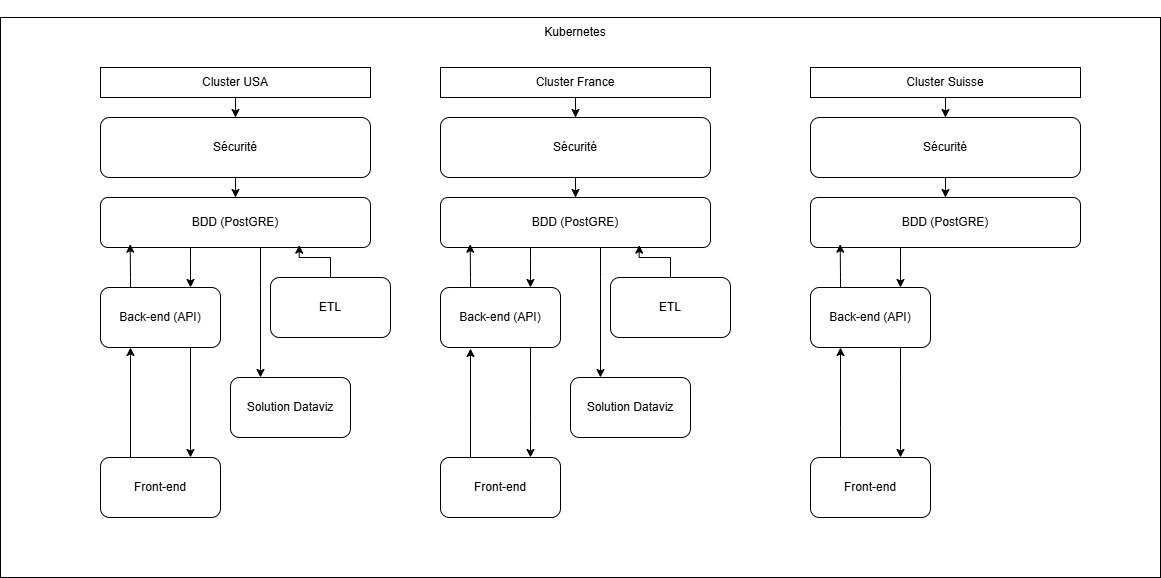

The diagram above was exported from draw.io. Its source (the exported page's mxGraphModel, read from the mxfile embedded in the PNG):
<mxGraphModel dx="835" dy="647" grid="1" gridSize="10" guides="1" tooltips="1" connect="1" arrows="1" fold="1" page="1" pageScale="1.5" pageWidth="1169" pageHeight="826" background="none" math="0" shadow="0">
  <root>
    <mxCell id="0" style=";html=1;" />
    <mxCell id="1" style=";html=1;" parent="0" />
    <mxCell id="UMNla471SjE0jj-ztcsN-83" value="&lt;div&gt;&lt;br/&gt;&lt;/div&gt;" style="rounded=0;whiteSpace=wrap;html=1;labelPosition=center;verticalLabelPosition=top;align=center;verticalAlign=bottom;" vertex="1" parent="1">
      <mxGeometry x="420" y="220" width="1160" height="560" as="geometry" />
    </mxCell>
    <mxCell id="UMNla471SjE0jj-ztcsN-8" style="edgeStyle=orthogonalEdgeStyle;rounded=0;orthogonalLoop=1;jettySize=auto;html=1;entryX=0.5;entryY=0;entryDx=0;entryDy=0;" edge="1" parent="1" source="UMNla471SjE0jj-ztcsN-1" target="UMNla471SjE0jj-ztcsN-6">
      <mxGeometry relative="1" as="geometry">
        <mxPoint x="860" y="270" as="targetPoint" />
      </mxGeometry>
    </mxCell>
    <mxCell id="UMNla471SjE0jj-ztcsN-1" value="&lt;div&gt;Cluster USA&lt;/div&gt;" style="rounded=0;whiteSpace=wrap;html=1;align=center;labelPosition=center;verticalLabelPosition=middle;verticalAlign=middle;" vertex="1" parent="1">
      <mxGeometry x="520" y="270" width="270" height="30" as="geometry" />
    </mxCell>
    <mxCell id="UMNla471SjE0jj-ztcsN-11" style="edgeStyle=orthogonalEdgeStyle;rounded=0;orthogonalLoop=1;jettySize=auto;html=1;entryX=0.75;entryY=0;entryDx=0;entryDy=0;exitX=0.75;exitY=1;exitDx=0;exitDy=0;" edge="1" parent="1" source="UMNla471SjE0jj-ztcsN-3" target="UMNla471SjE0jj-ztcsN-4">
      <mxGeometry relative="1" as="geometry">
        <Array as="points" />
      </mxGeometry>
    </mxCell>
    <mxCell id="UMNla471SjE0jj-ztcsN-3" value="Back-end (API)" style="rounded=1;whiteSpace=wrap;html=1;" vertex="1" parent="1">
      <mxGeometry x="520" y="490" width="120" height="60" as="geometry" />
    </mxCell>
    <mxCell id="UMNla471SjE0jj-ztcsN-4" value="Front-end" style="rounded=1;whiteSpace=wrap;html=1;" vertex="1" parent="1">
      <mxGeometry x="520" y="660" width="120" height="60" as="geometry" />
    </mxCell>
    <mxCell id="UMNla471SjE0jj-ztcsN-9" style="edgeStyle=orthogonalEdgeStyle;rounded=0;orthogonalLoop=1;jettySize=auto;html=1;entryX=0.75;entryY=0;entryDx=0;entryDy=0;" edge="1" parent="1" source="UMNla471SjE0jj-ztcsN-5" target="UMNla471SjE0jj-ztcsN-3">
      <mxGeometry relative="1" as="geometry">
        <Array as="points">
          <mxPoint x="610" y="460" />
          <mxPoint x="610" y="460" />
        </Array>
      </mxGeometry>
    </mxCell>
    <mxCell id="UMNla471SjE0jj-ztcsN-79" style="edgeStyle=orthogonalEdgeStyle;rounded=0;orthogonalLoop=1;jettySize=auto;html=1;entryX=0.25;entryY=0;entryDx=0;entryDy=0;" edge="1" parent="1" source="UMNla471SjE0jj-ztcsN-5" target="UMNla471SjE0jj-ztcsN-17">
      <mxGeometry relative="1" as="geometry">
        <Array as="points">
          <mxPoint x="680" y="490" />
          <mxPoint x="680" y="490" />
        </Array>
      </mxGeometry>
    </mxCell>
    <mxCell id="UMNla471SjE0jj-ztcsN-5" value="BDD (PostGRE)" style="rounded=1;whiteSpace=wrap;html=1;" vertex="1" parent="1">
      <mxGeometry x="520" y="400" width="270" height="50" as="geometry" />
    </mxCell>
    <mxCell id="UMNla471SjE0jj-ztcsN-14" value="" style="edgeStyle=orthogonalEdgeStyle;rounded=0;orthogonalLoop=1;jettySize=auto;html=1;" edge="1" parent="1" source="UMNla471SjE0jj-ztcsN-6" target="UMNla471SjE0jj-ztcsN-5">
      <mxGeometry relative="1" as="geometry" />
    </mxCell>
    <mxCell id="UMNla471SjE0jj-ztcsN-6" value="Sécurité" style="rounded=1;whiteSpace=wrap;html=1;" vertex="1" parent="1">
      <mxGeometry x="520" y="320" width="270" height="60" as="geometry" />
    </mxCell>
    <mxCell id="UMNla471SjE0jj-ztcsN-7" value="ETL" style="rounded=1;whiteSpace=wrap;html=1;" vertex="1" parent="1">
      <mxGeometry x="690" y="480" width="120" height="60" as="geometry" />
    </mxCell>
    <mxCell id="UMNla471SjE0jj-ztcsN-10" style="edgeStyle=orthogonalEdgeStyle;rounded=0;orthogonalLoop=1;jettySize=auto;html=1;entryX=0.11;entryY=0.934;entryDx=0;entryDy=0;entryPerimeter=0;" edge="1" parent="1" source="UMNla471SjE0jj-ztcsN-3" target="UMNla471SjE0jj-ztcsN-5">
      <mxGeometry relative="1" as="geometry">
        <Array as="points">
          <mxPoint x="550" y="480" />
          <mxPoint x="550" y="480" />
        </Array>
      </mxGeometry>
    </mxCell>
    <mxCell id="UMNla471SjE0jj-ztcsN-12" style="edgeStyle=orthogonalEdgeStyle;rounded=0;orthogonalLoop=1;jettySize=auto;html=1;exitX=0.25;exitY=0;exitDx=0;exitDy=0;" edge="1" parent="1" source="UMNla471SjE0jj-ztcsN-4">
      <mxGeometry relative="1" as="geometry">
        <mxPoint x="550" y="550" as="targetPoint" />
        <Array as="points">
          <mxPoint x="550" y="551" />
        </Array>
      </mxGeometry>
    </mxCell>
    <mxCell id="UMNla471SjE0jj-ztcsN-16" style="edgeStyle=orthogonalEdgeStyle;rounded=0;orthogonalLoop=1;jettySize=auto;html=1;entryX=0.736;entryY=0.952;entryDx=0;entryDy=0;entryPerimeter=0;" edge="1" parent="1" source="UMNla471SjE0jj-ztcsN-7" target="UMNla471SjE0jj-ztcsN-5">
      <mxGeometry relative="1" as="geometry" />
    </mxCell>
    <mxCell id="UMNla471SjE0jj-ztcsN-17" value="Solution Dataviz" style="rounded=1;whiteSpace=wrap;html=1;" vertex="1" parent="1">
      <mxGeometry x="650" y="580" width="120" height="60" as="geometry" />
    </mxCell>
    <mxCell id="UMNla471SjE0jj-ztcsN-47" style="edgeStyle=orthogonalEdgeStyle;rounded=0;orthogonalLoop=1;jettySize=auto;html=1;entryX=0.5;entryY=0;entryDx=0;entryDy=0;" edge="1" parent="1" source="UMNla471SjE0jj-ztcsN-48" target="UMNla471SjE0jj-ztcsN-55">
      <mxGeometry relative="1" as="geometry">
        <mxPoint x="1200" y="270" as="targetPoint" />
      </mxGeometry>
    </mxCell>
    <mxCell id="UMNla471SjE0jj-ztcsN-48" value="Cluster France" style="rounded=0;whiteSpace=wrap;html=1;align=center;labelPosition=center;verticalLabelPosition=middle;verticalAlign=middle;" vertex="1" parent="1">
      <mxGeometry x="860" y="270" width="270" height="30" as="geometry" />
    </mxCell>
    <mxCell id="UMNla471SjE0jj-ztcsN-49" style="edgeStyle=orthogonalEdgeStyle;rounded=0;orthogonalLoop=1;jettySize=auto;html=1;entryX=0.75;entryY=0;entryDx=0;entryDy=0;exitX=0.75;exitY=1;exitDx=0;exitDy=0;" edge="1" parent="1" source="UMNla471SjE0jj-ztcsN-50" target="UMNla471SjE0jj-ztcsN-51">
      <mxGeometry relative="1" as="geometry">
        <Array as="points">
          <mxPoint x="950" y="620" />
          <mxPoint x="950" y="620" />
        </Array>
      </mxGeometry>
    </mxCell>
    <mxCell id="UMNla471SjE0jj-ztcsN-50" value="Back-end (API)" style="rounded=1;whiteSpace=wrap;html=1;" vertex="1" parent="1">
      <mxGeometry x="860" y="490" width="120" height="60" as="geometry" />
    </mxCell>
    <mxCell id="UMNla471SjE0jj-ztcsN-51" value="Front-end" style="rounded=1;whiteSpace=wrap;html=1;" vertex="1" parent="1">
      <mxGeometry x="860" y="660" width="120" height="60" as="geometry" />
    </mxCell>
    <mxCell id="UMNla471SjE0jj-ztcsN-52" style="edgeStyle=orthogonalEdgeStyle;rounded=0;orthogonalLoop=1;jettySize=auto;html=1;entryX=0.75;entryY=0;entryDx=0;entryDy=0;" edge="1" parent="1" source="UMNla471SjE0jj-ztcsN-53" target="UMNla471SjE0jj-ztcsN-50">
      <mxGeometry relative="1" as="geometry">
        <Array as="points">
          <mxPoint x="950" y="460" />
          <mxPoint x="950" y="460" />
        </Array>
      </mxGeometry>
    </mxCell>
    <mxCell id="UMNla471SjE0jj-ztcsN-77" style="edgeStyle=orthogonalEdgeStyle;rounded=0;orthogonalLoop=1;jettySize=auto;html=1;entryX=0.25;entryY=0;entryDx=0;entryDy=0;" edge="1" parent="1" source="UMNla471SjE0jj-ztcsN-53" target="UMNla471SjE0jj-ztcsN-61">
      <mxGeometry relative="1" as="geometry">
        <Array as="points">
          <mxPoint x="1020" y="480" />
          <mxPoint x="1020" y="480" />
        </Array>
      </mxGeometry>
    </mxCell>
    <mxCell id="UMNla471SjE0jj-ztcsN-53" value="BDD (PostGRE)" style="rounded=1;whiteSpace=wrap;html=1;" vertex="1" parent="1">
      <mxGeometry x="860" y="400" width="270" height="50" as="geometry" />
    </mxCell>
    <mxCell id="UMNla471SjE0jj-ztcsN-54" value="" style="edgeStyle=orthogonalEdgeStyle;rounded=0;orthogonalLoop=1;jettySize=auto;html=1;" edge="1" parent="1" source="UMNla471SjE0jj-ztcsN-55" target="UMNla471SjE0jj-ztcsN-53">
      <mxGeometry relative="1" as="geometry" />
    </mxCell>
    <mxCell id="UMNla471SjE0jj-ztcsN-55" value="Sécurité" style="rounded=1;whiteSpace=wrap;html=1;" vertex="1" parent="1">
      <mxGeometry x="860" y="320" width="270" height="60" as="geometry" />
    </mxCell>
    <mxCell id="UMNla471SjE0jj-ztcsN-57" value="ETL" style="rounded=1;whiteSpace=wrap;html=1;" vertex="1" parent="1">
      <mxGeometry x="1030" y="480" width="120" height="60" as="geometry" />
    </mxCell>
    <mxCell id="UMNla471SjE0jj-ztcsN-58" style="edgeStyle=orthogonalEdgeStyle;rounded=0;orthogonalLoop=1;jettySize=auto;html=1;entryX=0.11;entryY=0.934;entryDx=0;entryDy=0;entryPerimeter=0;" edge="1" parent="1" source="UMNla471SjE0jj-ztcsN-50" target="UMNla471SjE0jj-ztcsN-53">
      <mxGeometry relative="1" as="geometry">
        <Array as="points">
          <mxPoint x="890" y="480" />
          <mxPoint x="890" y="480" />
        </Array>
      </mxGeometry>
    </mxCell>
    <mxCell id="UMNla471SjE0jj-ztcsN-59" style="edgeStyle=orthogonalEdgeStyle;rounded=0;orthogonalLoop=1;jettySize=auto;html=1;exitX=0.25;exitY=0;exitDx=0;exitDy=0;" edge="1" parent="1" source="UMNla471SjE0jj-ztcsN-51">
      <mxGeometry relative="1" as="geometry">
        <Array as="points">
          <mxPoint x="890" y="551" />
        </Array>
        <mxPoint x="890" y="551" as="targetPoint" />
      </mxGeometry>
    </mxCell>
    <mxCell id="UMNla471SjE0jj-ztcsN-60" style="edgeStyle=orthogonalEdgeStyle;rounded=0;orthogonalLoop=1;jettySize=auto;html=1;entryX=0.736;entryY=0.952;entryDx=0;entryDy=0;entryPerimeter=0;" edge="1" parent="1" source="UMNla471SjE0jj-ztcsN-57" target="UMNla471SjE0jj-ztcsN-53">
      <mxGeometry relative="1" as="geometry" />
    </mxCell>
    <mxCell id="UMNla471SjE0jj-ztcsN-61" value="Solution Dataviz" style="rounded=1;whiteSpace=wrap;html=1;" vertex="1" parent="1">
      <mxGeometry x="990" y="580" width="120" height="60" as="geometry" />
    </mxCell>
    <mxCell id="UMNla471SjE0jj-ztcsN-62" style="edgeStyle=orthogonalEdgeStyle;rounded=0;orthogonalLoop=1;jettySize=auto;html=1;entryX=0.5;entryY=0;entryDx=0;entryDy=0;" edge="1" parent="1" source="UMNla471SjE0jj-ztcsN-63" target="UMNla471SjE0jj-ztcsN-70">
      <mxGeometry relative="1" as="geometry">
        <mxPoint x="1570" y="270" as="targetPoint" />
      </mxGeometry>
    </mxCell>
    <mxCell id="UMNla471SjE0jj-ztcsN-63" value="&lt;div&gt;Cluster Suisse&lt;/div&gt;" style="rounded=0;whiteSpace=wrap;html=1;align=center;labelPosition=center;verticalLabelPosition=middle;verticalAlign=middle;" vertex="1" parent="1">
      <mxGeometry x="1230" y="270" width="270" height="30" as="geometry" />
    </mxCell>
    <mxCell id="UMNla471SjE0jj-ztcsN-78" style="edgeStyle=orthogonalEdgeStyle;rounded=0;orthogonalLoop=1;jettySize=auto;html=1;entryX=0.75;entryY=0;entryDx=0;entryDy=0;" edge="1" parent="1" source="UMNla471SjE0jj-ztcsN-65" target="UMNla471SjE0jj-ztcsN-66">
      <mxGeometry relative="1" as="geometry">
        <Array as="points">
          <mxPoint x="1320" y="580" />
          <mxPoint x="1320" y="580" />
        </Array>
      </mxGeometry>
    </mxCell>
    <mxCell id="UMNla471SjE0jj-ztcsN-65" value="Back-end (API)" style="rounded=1;whiteSpace=wrap;html=1;" vertex="1" parent="1">
      <mxGeometry x="1230" y="490" width="120" height="60" as="geometry" />
    </mxCell>
    <mxCell id="UMNla471SjE0jj-ztcsN-66" value="Front-end" style="rounded=1;whiteSpace=wrap;html=1;" vertex="1" parent="1">
      <mxGeometry x="1230" y="660" width="120" height="60" as="geometry" />
    </mxCell>
    <mxCell id="UMNla471SjE0jj-ztcsN-67" style="edgeStyle=orthogonalEdgeStyle;rounded=0;orthogonalLoop=1;jettySize=auto;html=1;entryX=0.75;entryY=0;entryDx=0;entryDy=0;" edge="1" parent="1" source="UMNla471SjE0jj-ztcsN-68" target="UMNla471SjE0jj-ztcsN-65">
      <mxGeometry relative="1" as="geometry">
        <Array as="points">
          <mxPoint x="1320" y="460" />
          <mxPoint x="1320" y="460" />
        </Array>
      </mxGeometry>
    </mxCell>
    <mxCell id="UMNla471SjE0jj-ztcsN-68" value="BDD (PostGRE)" style="rounded=1;whiteSpace=wrap;html=1;" vertex="1" parent="1">
      <mxGeometry x="1230" y="400" width="270" height="50" as="geometry" />
    </mxCell>
    <mxCell id="UMNla471SjE0jj-ztcsN-69" value="" style="edgeStyle=orthogonalEdgeStyle;rounded=0;orthogonalLoop=1;jettySize=auto;html=1;" edge="1" parent="1" source="UMNla471SjE0jj-ztcsN-70" target="UMNla471SjE0jj-ztcsN-68">
      <mxGeometry relative="1" as="geometry" />
    </mxCell>
    <mxCell id="UMNla471SjE0jj-ztcsN-70" value="Sécurité" style="rounded=1;whiteSpace=wrap;html=1;" vertex="1" parent="1">
      <mxGeometry x="1230" y="320" width="270" height="60" as="geometry" />
    </mxCell>
    <mxCell id="UMNla471SjE0jj-ztcsN-73" style="edgeStyle=orthogonalEdgeStyle;rounded=0;orthogonalLoop=1;jettySize=auto;html=1;entryX=0.11;entryY=0.934;entryDx=0;entryDy=0;entryPerimeter=0;" edge="1" parent="1" source="UMNla471SjE0jj-ztcsN-65" target="UMNla471SjE0jj-ztcsN-68">
      <mxGeometry relative="1" as="geometry">
        <Array as="points">
          <mxPoint x="1260" y="480" />
          <mxPoint x="1260" y="480" />
        </Array>
      </mxGeometry>
    </mxCell>
    <mxCell id="UMNla471SjE0jj-ztcsN-74" style="edgeStyle=orthogonalEdgeStyle;rounded=0;orthogonalLoop=1;jettySize=auto;html=1;entryX=0.25;entryY=1;entryDx=0;entryDy=0;" edge="1" parent="1" source="UMNla471SjE0jj-ztcsN-66" target="UMNla471SjE0jj-ztcsN-65">
      <mxGeometry relative="1" as="geometry">
        <Array as="points">
          <mxPoint x="1260" y="630" />
          <mxPoint x="1260" y="630" />
        </Array>
      </mxGeometry>
    </mxCell>
    <mxCell id="UMNla471SjE0jj-ztcsN-84" value="Kubernetes" style="text;html=1;align=center;verticalAlign=middle;whiteSpace=wrap;rounded=0;" vertex="1" parent="1">
      <mxGeometry x="860" y="220" width="270" height="30" as="geometry" />
    </mxCell>
  </root>
</mxGraphModel>